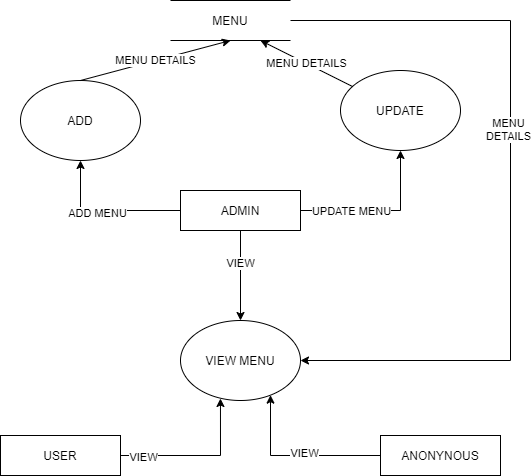

The diagram above was exported from draw.io. Its source (the exported page's mxGraphModel, read from the mxfile embedded in the PNG):
<mxGraphModel dx="868" dy="482" grid="1" gridSize="10" guides="1" tooltips="1" connect="1" arrows="1" fold="1" page="1" pageScale="1" pageWidth="827" pageHeight="1169" math="0" shadow="0">
  <root>
    <mxCell id="0" />
    <mxCell id="1" parent="0" />
    <mxCell id="V8mKoZOn8Xx5LapCvVre-2" value="ADD" style="ellipse;whiteSpace=wrap;html=1;" parent="1" vertex="1">
      <mxGeometry x="150" y="230" width="120" height="80" as="geometry" />
    </mxCell>
    <mxCell id="V8mKoZOn8Xx5LapCvVre-3" value="VIEW MENU" style="ellipse;whiteSpace=wrap;html=1;" parent="1" vertex="1">
      <mxGeometry x="310" y="470" width="120" height="80" as="geometry" />
    </mxCell>
    <mxCell id="V8mKoZOn8Xx5LapCvVre-4" value="UPDATE" style="ellipse;whiteSpace=wrap;html=1;" parent="1" vertex="1">
      <mxGeometry x="470" y="220" width="120" height="80" as="geometry" />
    </mxCell>
    <mxCell id="Ml-QCwkcvPhcDhUMHiS3-8" style="edgeStyle=orthogonalEdgeStyle;rounded=0;orthogonalLoop=1;jettySize=auto;html=1;entryX=0.333;entryY=0.975;entryDx=0;entryDy=0;entryPerimeter=0;" parent="1" source="V8mKoZOn8Xx5LapCvVre-6" target="V8mKoZOn8Xx5LapCvVre-3" edge="1">
      <mxGeometry relative="1" as="geometry" />
    </mxCell>
    <mxCell id="Ml-QCwkcvPhcDhUMHiS3-10" value="VIEW" style="edgeLabel;html=1;align=center;verticalAlign=middle;resizable=0;points=[];" parent="Ml-QCwkcvPhcDhUMHiS3-8" vertex="1" connectable="0">
      <mxGeometry x="-0.7197" y="-1" relative="1" as="geometry">
        <mxPoint as="offset" />
      </mxGeometry>
    </mxCell>
    <mxCell id="V8mKoZOn8Xx5LapCvVre-6" value="USER" style="rounded=0;whiteSpace=wrap;html=1;" parent="1" vertex="1">
      <mxGeometry x="130" y="585" width="120" height="40" as="geometry" />
    </mxCell>
    <mxCell id="Ml-QCwkcvPhcDhUMHiS3-1" style="edgeStyle=orthogonalEdgeStyle;rounded=0;orthogonalLoop=1;jettySize=auto;html=1;entryX=0.5;entryY=1;entryDx=0;entryDy=0;" parent="1" source="V8mKoZOn8Xx5LapCvVre-7" target="V8mKoZOn8Xx5LapCvVre-2" edge="1">
      <mxGeometry relative="1" as="geometry" />
    </mxCell>
    <mxCell id="Ml-QCwkcvPhcDhUMHiS3-3" value="ADD MENU" style="edgeLabel;html=1;align=center;verticalAlign=middle;resizable=0;points=[];" parent="Ml-QCwkcvPhcDhUMHiS3-1" vertex="1" connectable="0">
      <mxGeometry x="0.12" y="2" relative="1" as="geometry">
        <mxPoint as="offset" />
      </mxGeometry>
    </mxCell>
    <mxCell id="Ml-QCwkcvPhcDhUMHiS3-2" style="edgeStyle=orthogonalEdgeStyle;rounded=0;orthogonalLoop=1;jettySize=auto;html=1;" parent="1" source="V8mKoZOn8Xx5LapCvVre-7" target="V8mKoZOn8Xx5LapCvVre-4" edge="1">
      <mxGeometry relative="1" as="geometry">
        <mxPoint x="550" y="340" as="targetPoint" />
        <Array as="points">
          <mxPoint x="530" y="360" />
        </Array>
      </mxGeometry>
    </mxCell>
    <mxCell id="Ml-QCwkcvPhcDhUMHiS3-4" value="UPDATE MENU" style="edgeLabel;html=1;align=center;verticalAlign=middle;resizable=0;points=[];" parent="Ml-QCwkcvPhcDhUMHiS3-2" vertex="1" connectable="0">
      <mxGeometry x="-0.5" y="-3" relative="1" as="geometry">
        <mxPoint x="10" y="-3" as="offset" />
      </mxGeometry>
    </mxCell>
    <mxCell id="Ml-QCwkcvPhcDhUMHiS3-7" style="edgeStyle=orthogonalEdgeStyle;rounded=0;orthogonalLoop=1;jettySize=auto;html=1;" parent="1" source="V8mKoZOn8Xx5LapCvVre-7" target="V8mKoZOn8Xx5LapCvVre-3" edge="1">
      <mxGeometry relative="1" as="geometry" />
    </mxCell>
    <mxCell id="Ml-QCwkcvPhcDhUMHiS3-12" value="VIEW" style="edgeLabel;html=1;align=center;verticalAlign=middle;resizable=0;points=[];" parent="Ml-QCwkcvPhcDhUMHiS3-7" vertex="1" connectable="0">
      <mxGeometry x="-0.2889" y="-1" relative="1" as="geometry">
        <mxPoint as="offset" />
      </mxGeometry>
    </mxCell>
    <mxCell id="V8mKoZOn8Xx5LapCvVre-7" value="ADMIN" style="rounded=0;whiteSpace=wrap;html=1;" parent="1" vertex="1">
      <mxGeometry x="310" y="340" width="120" height="40" as="geometry" />
    </mxCell>
    <mxCell id="V8mKoZOn8Xx5LapCvVre-18" value="MENU DETAILS" style="endArrow=classic;html=1;entryX=0.5;entryY=1;entryDx=0;entryDy=0;exitX=0.5;exitY=0;exitDx=0;exitDy=0;" parent="1" source="V8mKoZOn8Xx5LapCvVre-2" target="V8mKoZOn8Xx5LapCvVre-19" edge="1">
      <mxGeometry width="50" height="50" relative="1" as="geometry">
        <mxPoint x="277" y="200" as="sourcePoint" />
        <mxPoint x="287" y="550" as="targetPoint" />
        <Array as="points" />
      </mxGeometry>
    </mxCell>
    <mxCell id="Ml-QCwkcvPhcDhUMHiS3-5" style="edgeStyle=orthogonalEdgeStyle;rounded=0;orthogonalLoop=1;jettySize=auto;html=1;entryX=1;entryY=0.5;entryDx=0;entryDy=0;" parent="1" source="V8mKoZOn8Xx5LapCvVre-19" target="V8mKoZOn8Xx5LapCvVre-3" edge="1">
      <mxGeometry relative="1" as="geometry">
        <Array as="points">
          <mxPoint x="640" y="170" />
          <mxPoint x="640" y="510" />
        </Array>
      </mxGeometry>
    </mxCell>
    <mxCell id="Ml-QCwkcvPhcDhUMHiS3-6" value="MENU&lt;br&gt;DETAILS" style="edgeLabel;html=1;align=center;verticalAlign=middle;resizable=0;points=[];" parent="Ml-QCwkcvPhcDhUMHiS3-5" vertex="1" connectable="0">
      <mxGeometry x="-0.1483" y="-3" relative="1" as="geometry">
        <mxPoint as="offset" />
      </mxGeometry>
    </mxCell>
    <mxCell id="V8mKoZOn8Xx5LapCvVre-19" value="MENU" style="shape=partialRectangle;whiteSpace=wrap;html=1;left=0;right=0;fillColor=none;" parent="1" vertex="1">
      <mxGeometry x="300" y="150" width="120" height="40" as="geometry" />
    </mxCell>
    <mxCell id="V8mKoZOn8Xx5LapCvVre-22" value="MENU DETAILS" style="endArrow=classic;html=1;entryX=0.75;entryY=1;entryDx=0;entryDy=0;" parent="1" source="V8mKoZOn8Xx5LapCvVre-4" target="V8mKoZOn8Xx5LapCvVre-19" edge="1">
      <mxGeometry width="50" height="50" relative="1" as="geometry">
        <mxPoint x="454" y="490" as="sourcePoint" />
        <mxPoint x="504" y="440" as="targetPoint" />
      </mxGeometry>
    </mxCell>
    <mxCell id="Ml-QCwkcvPhcDhUMHiS3-9" style="edgeStyle=orthogonalEdgeStyle;rounded=0;orthogonalLoop=1;jettySize=auto;html=1;" parent="1" source="V8mKoZOn8Xx5LapCvVre-25" target="V8mKoZOn8Xx5LapCvVre-3" edge="1">
      <mxGeometry relative="1" as="geometry">
        <Array as="points">
          <mxPoint x="400" y="605" />
        </Array>
      </mxGeometry>
    </mxCell>
    <mxCell id="Ml-QCwkcvPhcDhUMHiS3-11" value="VIEW" style="edgeLabel;html=1;align=center;verticalAlign=middle;resizable=0;points=[];" parent="Ml-QCwkcvPhcDhUMHiS3-9" vertex="1" connectable="0">
      <mxGeometry x="-0.096" y="-3" relative="1" as="geometry">
        <mxPoint as="offset" />
      </mxGeometry>
    </mxCell>
    <mxCell id="V8mKoZOn8Xx5LapCvVre-25" value="ANONYNOUS" style="rounded=0;whiteSpace=wrap;html=1;" parent="1" vertex="1">
      <mxGeometry x="510" y="585" width="120" height="40" as="geometry" />
    </mxCell>
  </root>
</mxGraphModel>